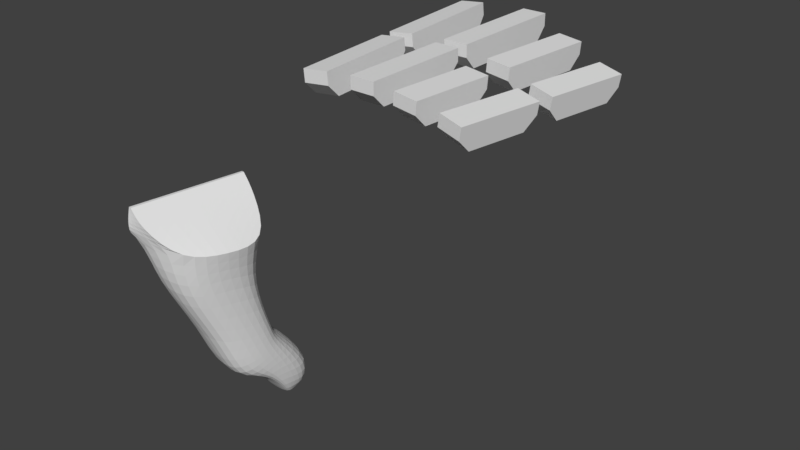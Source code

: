 # Source: BrunelPose.blend  (saved by Blender 2.77.0; exported with 4.5.12 LTS)
import bpy
from mathutils import Matrix  # noqa: F401  (used for matrix-valued properties, if any)

bpy.ops.wm.read_factory_settings(use_empty=True)
scene = bpy.context.scene
scene.name = 'Scene'

# ---- collections
col_collection_1 = bpy.data.collections.new('Collection 1'); scene.collection.children.link(col_collection_1)

# ---- materials (node trees are filled in below, after node groups)
mat_pla = bpy.data.materials.new('PLA')
mat_pla.alpha_threshold = 0.0
mat_pla.use_transparent_shadow = False
mat_pla.roughness = 0.5

# ---- material node trees

# ---- world
world_world = bpy.data.worlds.new('World'); scene.world = world_world
world_world.color = (0.05088, 0.05088, 0.05088)
world_world.use_sun_shadow = False
world_world.sun_shadow_jitter_overblur = 0.0
world_world.cycles.sampling_method = 'MANUAL'

# ---- meshes
me_proximal_phalanx_004 = bpy.data.meshes.new('Proximal phalanx.004')
me_proximal_phalanx_004.from_pydata([(-5.0, 5.0, -5.0), (-5.0, 9.537e-07, 5.0), (-5.0, 29.0, -5.0), (-5.0, 34.0, 5.0), (5.0, 5.0, -5.0), (5.0, 9.537e-07, 5.0), (5.0, 29.0, -5.0), (5.0, 34.0, 5.0), (-5.0, 9.537e-07, 0.0), (-5.0, 34.0, 0.0), (5.0, 34.0, 0.0), (5.0, 9.537e-07, 0.0)], [], [(8, 9, 2, 0), (9, 10, 6, 2), (10, 11, 4, 6), (11, 8, 0, 4), (0, 2, 6, 4), (5, 7, 3, 1), (5, 1, 8, 11), (7, 5, 11, 10), (3, 7, 10, 9), (1, 3, 9, 8)])
me_proximal_phalanx_004.use_remesh_preserve_volume = False
me_proximal_phalanx_004.use_remesh_preserve_attributes = False
me_proximal_phalanx_004.use_mirror_vertex_groups = False
me_proximal_phalanx_004.update()
me_distal_phalanx_004 = bpy.data.meshes.new('Distal phalanx.004')
me_distal_phalanx_004.from_pydata([(-5.0, 4.5, -5.0), (-5.0, 9.537e-07, 5.0), (-5.0, 29.5, -5.0), (-5.0, 34.0, 5.0), (5.0, 4.5, -5.0), (5.0, 9.537e-07, 5.0), (5.0, 29.5, -5.0), (5.0, 34.0, 5.0), (-5.0, 9.537e-07, 0.0), (-5.0, 34.0, 0.0), (5.0, 34.0, 0.0), (5.0, 9.537e-07, 0.0)], [], [(8, 9, 2, 0), (9, 10, 6, 2), (10, 11, 4, 6), (11, 8, 0, 4), (0, 2, 6, 4), (5, 7, 3, 1), (5, 1, 8, 11), (7, 5, 11, 10), (3, 7, 10, 9), (1, 3, 9, 8)])
me_distal_phalanx_004.use_remesh_preserve_volume = False
me_distal_phalanx_004.use_remesh_preserve_attributes = False
me_distal_phalanx_004.use_mirror_vertex_groups = False
me_distal_phalanx_004.update()
me_proximal_phalanx_003 = bpy.data.meshes.new('Proximal phalanx.003')
me_proximal_phalanx_003.from_pydata([(-5.0, 5.0, -5.0), (-5.0, 9.537e-07, 5.0), (-5.0, 29.0, -5.0), (-5.0, 34.0, 5.0), (5.0, 5.0, -5.0), (5.0, 9.537e-07, 5.0), (5.0, 29.0, -5.0), (5.0, 34.0, 5.0), (-5.0, 9.537e-07, 0.0), (-5.0, 34.0, 0.0), (5.0, 34.0, 0.0), (5.0, 9.537e-07, 0.0)], [], [(8, 9, 2, 0), (9, 10, 6, 2), (10, 11, 4, 6), (11, 8, 0, 4), (0, 2, 6, 4), (5, 7, 3, 1), (5, 1, 8, 11), (7, 5, 11, 10), (3, 7, 10, 9), (1, 3, 9, 8)])
me_proximal_phalanx_003.use_remesh_preserve_volume = False
me_proximal_phalanx_003.use_remesh_preserve_attributes = False
me_proximal_phalanx_003.use_mirror_vertex_groups = False
me_proximal_phalanx_003.update()
me_distal_phalanx_003 = bpy.data.meshes.new('Distal phalanx.003')
me_distal_phalanx_003.from_pydata([(-5.0, 4.5, -5.0), (-5.0, 9.537e-07, 5.0), (-5.0, 35.5, -5.0), (-5.0, 40.0, 5.0), (5.0, 4.5, -5.0), (5.0, 9.537e-07, 5.0), (5.0, 35.5, -5.0), (5.0, 40.0, 5.0), (-5.0, 9.537e-07, 0.0), (-5.0, 40.0, 0.0), (5.0, 40.0, 0.0), (5.0, 9.537e-07, 0.0)], [], [(8, 9, 2, 0), (9, 10, 6, 2), (10, 11, 4, 6), (11, 8, 0, 4), (0, 2, 6, 4), (5, 7, 3, 1), (5, 1, 8, 11), (7, 5, 11, 10), (3, 7, 10, 9), (1, 3, 9, 8)])
me_distal_phalanx_003.use_remesh_preserve_volume = False
me_distal_phalanx_003.use_remesh_preserve_attributes = False
me_distal_phalanx_003.use_mirror_vertex_groups = False
me_distal_phalanx_003.update()
me_proximal_phalanx_002 = bpy.data.meshes.new('Proximal phalanx.002')
me_proximal_phalanx_002.from_pydata([(-5.0, 5.0, -5.0), (-5.0, 9.537e-07, 5.0), (-5.0, 40.0, -5.0), (-5.0, 45.0, 5.0), (5.0, 5.0, -5.0), (5.0, 9.537e-07, 5.0), (5.0, 40.0, -5.0), (5.0, 45.0, 5.0), (-5.0, 9.537e-07, 0.0), (-5.0, 45.0, 0.0), (5.0, 45.0, 0.0), (5.0, 9.537e-07, 0.0)], [], [(8, 9, 2, 0), (9, 10, 6, 2), (10, 11, 4, 6), (11, 8, 0, 4), (0, 2, 6, 4), (5, 7, 3, 1), (5, 1, 8, 11), (7, 5, 11, 10), (3, 7, 10, 9), (1, 3, 9, 8)])
me_proximal_phalanx_002.use_remesh_preserve_volume = False
me_proximal_phalanx_002.use_remesh_preserve_attributes = False
me_proximal_phalanx_002.use_mirror_vertex_groups = False
me_proximal_phalanx_002.update()
me_distal_phalanx_002 = bpy.data.meshes.new('Distal phalanx.002')
me_distal_phalanx_002.from_pydata([(-5.0, 4.5, -5.0), (-5.0, 9.537e-07, 5.0), (-5.0, 45.5, -5.0), (-5.0, 50.0, 5.0), (5.0, 4.5, -5.0), (5.0, 9.537e-07, 5.0), (5.0, 45.5, -5.0), (5.0, 50.0, 5.0), (-5.0, 9.537e-07, 0.0), (-5.0, 50.0, 0.0), (5.0, 50.0, 0.0), (5.0, 9.537e-07, 0.0)], [], [(8, 9, 2, 0), (9, 10, 6, 2), (10, 11, 4, 6), (11, 8, 0, 4), (0, 2, 6, 4), (5, 7, 3, 1), (5, 1, 8, 11), (7, 5, 11, 10), (3, 7, 10, 9), (1, 3, 9, 8)])
me_distal_phalanx_002.use_remesh_preserve_volume = False
me_distal_phalanx_002.use_remesh_preserve_attributes = False
me_distal_phalanx_002.use_mirror_vertex_groups = False
me_distal_phalanx_002.update()
me_proximal_phalanx_001 = bpy.data.meshes.new('Proximal phalanx.001')
me_proximal_phalanx_001.from_pydata([(-5.0, 5.0, -5.0), (-5.0, 9.537e-07, 5.0), (-5.0, 40.0, -5.0), (-5.0, 45.0, 5.0), (5.0, 5.0, -5.0), (5.0, 9.537e-07, 5.0), (5.0, 40.0, -5.0), (5.0, 45.0, 5.0), (-5.0, 9.537e-07, 0.0), (-5.0, 45.0, -4.768e-07), (5.0, 45.0, -4.768e-07), (5.0, 9.537e-07, 0.0)], [], [(8, 9, 2, 0), (9, 10, 6, 2), (10, 11, 4, 6), (11, 8, 0, 4), (0, 2, 6, 4), (5, 7, 3, 1), (5, 1, 8, 11), (7, 5, 11, 10), (3, 7, 10, 9), (1, 3, 9, 8)])
me_proximal_phalanx_001.use_remesh_preserve_volume = False
me_proximal_phalanx_001.use_remesh_preserve_attributes = False
me_proximal_phalanx_001.use_mirror_vertex_groups = False
me_proximal_phalanx_001.update()
me_distal_phalanx_001 = bpy.data.meshes.new('Distal phalanx.001')
me_distal_phalanx_001.from_pydata([(-5.0, 4.5, -5.0), (-5.0, 9.537e-07, 5.0), (-5.0, 45.5, -5.0), (-5.0, 50.0, 5.0), (5.0, 4.5, -5.0), (5.0, 9.537e-07, 5.0), (5.0, 45.5, -5.0), (5.0, 50.0, 5.0), (-5.0, 9.537e-07, 0.0), (-5.0, 50.0, -1.192e-07), (5.0, 50.0, -1.192e-07), (5.0, 9.537e-07, 0.0)], [], [(8, 9, 2, 0), (9, 10, 6, 2), (10, 11, 4, 6), (11, 8, 0, 4), (0, 2, 6, 4), (5, 7, 3, 1), (5, 1, 8, 11), (7, 5, 11, 10), (3, 7, 10, 9), (1, 3, 9, 8)])
me_distal_phalanx_001.use_remesh_preserve_volume = False
me_distal_phalanx_001.use_remesh_preserve_attributes = False
me_distal_phalanx_001.use_mirror_vertex_groups = False
me_distal_phalanx_001.update()
me_thumb = bpy.data.meshes.new('Thumb')
me_thumb.from_pydata([(-0.00997, -12.08, 0.01219), (-0.0875, 25.92, -0.04355), (-1.094, 25.92, -0.1202), (-1.01, -12.08, 0.01219), (4.778, 25.94, -4.71), (-1.094, 25.92, -5.12), (-1.015, -13.09, -4.663), (4.884, -12.06, -4.619), (9.605, 28.4, -55.54), (0.1863, 29.1, -54.1), (10.98, 12.46, -67.25), (1.832, 11.78, -67.74), (6.877, 38.33, -81.62), (-0.3412, 37.66, -79.61), (7.678, 33.9, -83.79), (0.1556, 32.21, -84.59), (14.47, -5.311, -13.84), (16.53, 22.57, -15.96), (-1.093, 25.89, -22.22), (-1.064, -12.78, -9.794), (-6.058, 30.77, -82.25), (-6.859, 35.21, -80.08), (-8.286, 12.32, -67.1), (-8.816, 27.09, -54.85), (-11.47, 0.05008, -13.9), (-12.22, 24.74, -21.83), (10.22, 25.0, -69.13), (1.328, 24.05, -69.36), (8.699, 44.08, -74.61), (-1.054, 46.14, -71.06), (-7.173, 23.76, -68.47), (-9.739, 41.28, -73.21), (-0.04874, 6.924, -0.01568), (-1.052, 6.924, -0.05401), (4.831, 6.938, -4.665), (7.277, 36.12, -82.71), (-0.0928, 34.93, -82.1), (17.57, 8.618, -14.9), (12.3, 24.19, -57.79), (-1.079, 6.554, -16.0), (-6.459, 32.99, -81.16), (-9.797, 22.68, -56.5), (-13.39, 12.4, -17.86), (-8.233, 26.5, -68.16), (10.75, 27.11, -68.94), (-1.054, 6.419, -4.892), (0.3493, -7.958, -25.05), (0.0168, 21.67, -34.23), (-9.918, -2.741, -29.29), (-9.809, 20.73, -34.08), (12.68, -5.091, -28.23), (12.26, 21.4, -32.19), (-11.52, 10.93, -27.33), (15.05, 9.926, -25.31), (1.105, 5.135, -47.91), (-9.087, 8.011, -49.71), (-9.962, 20.72, -52.99), (12.53, 22.52, -54.97), (0.2191, 28.22, -52.31), (-8.864, 26.41, -52.94), (11.85, 6.909, -49.25), (9.862, 27.6, -53.39)], [], [(32, 1, 2, 33), (34, 7, 16, 37), (32, 0, 7, 34), (2, 1, 4, 5), (0, 3, 6, 7), (60, 54, 11, 10), (39, 45, 5, 18), (5, 4, 17, 18), (57, 60, 10, 38), (58, 61, 8, 9), (27, 11, 22, 30), (44, 26, 14, 35), (36, 35, 14, 15), (29, 28, 12, 13), (39, 18, 25, 42), (26, 27, 15, 14), (56, 59, 23, 41), (43, 31, 21, 40), (46, 19, 24, 48), (36, 15, 20, 40), (58, 9, 23, 59), (29, 13, 21, 31), (9, 29, 31, 23), (41, 23, 31, 43), (10, 11, 27, 26), (9, 8, 28, 29), (38, 10, 26, 44), (15, 27, 30, 20), (45, 33, 2, 5), (6, 19, 16, 7), (6, 3, 33, 45), (8, 38, 44, 28), (22, 41, 43, 30), (13, 36, 40, 21), (30, 43, 40, 20), (55, 56, 41, 22), (19, 39, 42, 24), (13, 12, 35, 36), (28, 44, 35, 12), (61, 57, 38, 8), (19, 6, 45, 39), (1, 32, 34, 4), (4, 34, 37, 17), (0, 32, 33, 3), (17, 37, 53, 51), (24, 42, 52, 48), (18, 47, 49, 25), (54, 46, 48, 55), (42, 25, 49, 52), (18, 17, 51, 47), (37, 16, 50, 53), (16, 19, 46, 50), (11, 54, 55, 22), (51, 53, 57, 61), (48, 52, 56, 55), (47, 58, 59, 49), (52, 49, 59, 56), (47, 51, 61, 58), (53, 50, 60, 57), (50, 46, 54, 60)])
_k = {(1, 2): 1.0, (0, 3): 1.0, (1, 32): 1.0, (2, 33): 1.0, (0, 7): 1.0, (1, 4): 1.0, (2, 5): 1.0, (3, 6): 1.0, (17, 37): 1.0, (7, 16): 1.0, (4, 17): 1.0, (18, 25): 1.0, (6, 19): 1.0, (19, 39): 0.2, (24, 42): 1.0, (19, 24): 1.0, (5, 18): 1.0, (0, 32): 1.0, (3, 33): 1.0, (16, 37): 1.0, (18, 39): 0.2, (25, 42): 1.0}
me_thumb.attributes.new('crease_edge', 'FLOAT', 'EDGE').data.foreach_set('value', [_k.get((min(e.vertices), max(e.vertices)), 0.0) for e in me_thumb.edges])
me_thumb.materials.append(mat_pla)
me_thumb.use_remesh_preserve_volume = False
me_thumb.use_remesh_preserve_attributes = False
me_thumb.use_mirror_vertex_groups = False
me_thumb.update()

# ---- objects
ob_knuckle_004 = bpy.data.objects.new('Knuckle.004', None)
ob_proximal_phalanx_004 = bpy.data.objects.new('Proximal phalanx.004', me_proximal_phalanx_004)
ob_distal_phalanx_004 = bpy.data.objects.new('Distal phalanx.004', me_distal_phalanx_004)
ob_knuckle_003 = bpy.data.objects.new('Knuckle.003', None)
ob_proximal_phalanx_003 = bpy.data.objects.new('Proximal phalanx.003', me_proximal_phalanx_003)
ob_distal_phalanx_003 = bpy.data.objects.new('Distal phalanx.003', me_distal_phalanx_003)
ob_knuckle_002 = bpy.data.objects.new('Knuckle.002', None)
ob_proximal_phalanx_002 = bpy.data.objects.new('Proximal phalanx.002', me_proximal_phalanx_002)
ob_distal_phalanx_002 = bpy.data.objects.new('Distal phalanx.002', me_distal_phalanx_002)
ob_knuckle_001 = bpy.data.objects.new('Knuckle.001', None)
ob_proximal_phalanx_001 = bpy.data.objects.new('Proximal phalanx.001', me_proximal_phalanx_001)
ob_distal_phalanx_001 = bpy.data.objects.new('Distal phalanx.001', me_distal_phalanx_001)
ob_thumb = bpy.data.objects.new('Thumb', me_thumb)

# ---- transforms, parenting, visibility, modifiers, constraints
ob_knuckle_004.location = (38.0, -3.4, -3.4)
ob_knuckle_004.rotation_euler = (0.0, 0.1745, -0.1745)
ob_knuckle_004.empty_display_type = 'SPHERE'
ob_knuckle_004.empty_display_size = 10.0
ob_knuckle_004.empty_image_offset = (0.0, 0.0)
ob_knuckle_004.lineart.crease_threshold = 0.0
ob_proximal_phalanx_004.parent = ob_knuckle_004
ob_proximal_phalanx_004.location = (0.0, 0.0, 0.0)
ob_proximal_phalanx_004.lock_location = (True, True, True)
ob_proximal_phalanx_004.lock_rotation = (False, True, True)
ob_proximal_phalanx_004.lineart.crease_threshold = 0.0
ob_distal_phalanx_004.parent = ob_proximal_phalanx_004
ob_distal_phalanx_004.location = (0.0, 40.0, 0.0)
ob_distal_phalanx_004.lock_location = (True, True, True)
ob_distal_phalanx_004.lock_rotation = (False, True, True)
ob_distal_phalanx_004.lineart.crease_threshold = 0.0
ob_knuckle_003.location = (19.0, -1.5, -1.0)
ob_knuckle_003.rotation_euler = (0.0, 0.08727, -0.08727)
ob_knuckle_003.empty_display_type = 'SPHERE'
ob_knuckle_003.empty_display_size = 10.0
ob_knuckle_003.empty_image_offset = (0.0, 0.0)
ob_knuckle_003.lineart.crease_threshold = 0.0
ob_proximal_phalanx_003.parent = ob_knuckle_003
ob_proximal_phalanx_003.location = (0.0, 0.0, 0.0)
ob_proximal_phalanx_003.lock_location = (True, True, True)
ob_proximal_phalanx_003.lock_rotation = (False, True, True)
ob_proximal_phalanx_003.lineart.crease_threshold = 0.0
ob_distal_phalanx_003.parent = ob_proximal_phalanx_003
ob_distal_phalanx_003.location = (0.0, 45.0, 0.0)
ob_distal_phalanx_003.lock_location = (True, True, True)
ob_distal_phalanx_003.lock_rotation = (False, True, True)
ob_distal_phalanx_003.lineart.crease_threshold = 0.0
ob_knuckle_002.location = (0.0, 0.0, 0.0)
ob_knuckle_002.empty_display_type = 'SPHERE'
ob_knuckle_002.empty_display_size = 10.0
ob_knuckle_002.empty_image_offset = (0.0, 0.0)
ob_knuckle_002.lineart.crease_threshold = 0.0
ob_proximal_phalanx_002.parent = ob_knuckle_002
ob_proximal_phalanx_002.location = (0.0, 0.0, 0.0)
ob_proximal_phalanx_002.lock_location = (True, True, True)
ob_proximal_phalanx_002.lock_rotation = (False, True, True)
ob_proximal_phalanx_002.lineart.crease_threshold = 0.0
ob_distal_phalanx_002.parent = ob_proximal_phalanx_002
ob_distal_phalanx_002.location = (0.0, 50.0, 0.0)
ob_distal_phalanx_002.lock_location = (True, True, True)
ob_distal_phalanx_002.lock_rotation = (False, True, True)
ob_distal_phalanx_002.lineart.crease_threshold = 0.0
ob_knuckle_001.location = (-19.0, -1.5, -1.0)
ob_knuckle_001.rotation_euler = (0.0, -0.08727, 0.08727)
ob_knuckle_001.empty_display_type = 'SPHERE'
ob_knuckle_001.empty_display_size = 10.0
ob_knuckle_001.empty_image_offset = (0.0, 0.0)
ob_knuckle_001.lineart.crease_threshold = 0.0
ob_proximal_phalanx_001.parent = ob_knuckle_001
ob_proximal_phalanx_001.location = (0.0, 0.0, 0.0)
ob_proximal_phalanx_001.lock_location = (True, True, True)
ob_proximal_phalanx_001.lock_rotation = (False, True, True)
ob_proximal_phalanx_001.lineart.crease_threshold = 0.0
_vg = ob_proximal_phalanx_001.vertex_groups.new(name='Hook')
ob_distal_phalanx_001.parent = ob_proximal_phalanx_001
ob_distal_phalanx_001.location = (0.0, 50.0, 0.0)
ob_distal_phalanx_001.lock_location = (True, True, True)
ob_distal_phalanx_001.lock_rotation = (False, True, True)
ob_distal_phalanx_001.lineart.crease_threshold = 0.0
ob_thumb.location = (-10.28, -73.6, -13.2)
ob_thumb.rotation_euler = (0.00808, 2.078e-05, -0.1807)
ob_thumb.lock_location = (True, True, True)
ob_thumb.lineart.crease_threshold = 0.0
_m = ob_thumb.modifiers.new('Subsurf', 'SUBSURF')
_m.uv_smooth = 'PRESERVE_CORNERS'
_m.quality = 2
_m.levels = 3
_m.show_only_control_edges = False
_m = ob_thumb.modifiers.new('Boolean.ThumbLigamentForThumb', 'BOOLEAN')
_m.solver = 'FAST'
_m = ob_thumb.modifiers.new('Boolean,M2BoltHole', 'BOOLEAN')
_m.solver = 'FAST'
_m = ob_thumb.modifiers.new('Boolean.TopCover', 'BOOLEAN')
_m.solver = 'FAST'
_m = ob_thumb.modifiers.new('Boolean.ThumbTendonChannelForThumb', 'BOOLEAN')
_m.solver = 'FAST'
_m = ob_thumb.modifiers.new('Boolean.ThumbTendonTerminationM2BoltHole', 'BOOLEAN')
_m.solver = 'FAST'
_m = ob_thumb.modifiers.new('Boolean.ThumbLigamentCoverM2BoltHole', 'BOOLEAN')
_m.solver = 'FAST'

# ---- collection membership
col_collection_1.objects.link(ob_knuckle_004)
col_collection_1.objects.link(ob_proximal_phalanx_004)
col_collection_1.objects.link(ob_distal_phalanx_004)
col_collection_1.objects.link(ob_knuckle_003)
col_collection_1.objects.link(ob_proximal_phalanx_003)
col_collection_1.objects.link(ob_distal_phalanx_003)
col_collection_1.objects.link(ob_knuckle_002)
col_collection_1.objects.link(ob_proximal_phalanx_002)
col_collection_1.objects.link(ob_distal_phalanx_002)
col_collection_1.objects.link(ob_knuckle_001)
col_collection_1.objects.link(ob_proximal_phalanx_001)
col_collection_1.objects.link(ob_distal_phalanx_001)
col_collection_1.objects.link(ob_thumb)

# ---- scene / render settings (as saved in the file)
scene.frame_start = 1; scene.frame_end = 250; scene.frame_set(3)
scene.render.engine = 'BLENDER_EEVEE_NEXT'
scene.render.resolution_percentage = 50
scene.render.dither_intensity = 0.0
scene.cycles.use_denoising = False
scene.cycles.samples = 128
scene.cycles.sampling_pattern = 'TABULATED_SOBOL'
scene.cycles.light_sampling_threshold = 0.0
scene.cycles.use_adaptive_sampling = False
scene.cycles.use_light_tree = False
scene.cycles.blur_glossy = 0.0
scene.cycles.sample_clamp_indirect = 0.0
scene.view_settings.view_transform = 'Standard'
scene.unit_settings.scale_length = 0.001
bpy.context.view_layer.update()

# ---- added for rendering (the .blend has no active camera and no usable light): camera, sun
cam_auto = bpy.data.cameras.new('AutoCamera')
cam_auto.lens = 50.0
cam_auto.sensor_width = 36.0
cam_auto.clip_end = 3793.68
ob_auto_camera = bpy.data.objects.new('AutoCamera', cam_auto)
scene.collection.objects.link(ob_auto_camera)
ob_auto_camera.location = (227.886, -254.21, 126.483)
ob_auto_camera.rotation_euler = (1.09748, -7.21219e-08, 0.694738)
scene.camera = ob_auto_camera
light_auto_sun = bpy.data.lights.new('AutoSun', 'SUN')
light_auto_sun.energy = 3.0
light_auto_sun.angle = 0.0523599
ob_auto_sun = bpy.data.objects.new('AutoSun', light_auto_sun)
scene.collection.objects.link(ob_auto_sun)
ob_auto_sun.rotation_euler = (0.872665, 0.174533, 0.523599)
bpy.context.view_layer.update()
